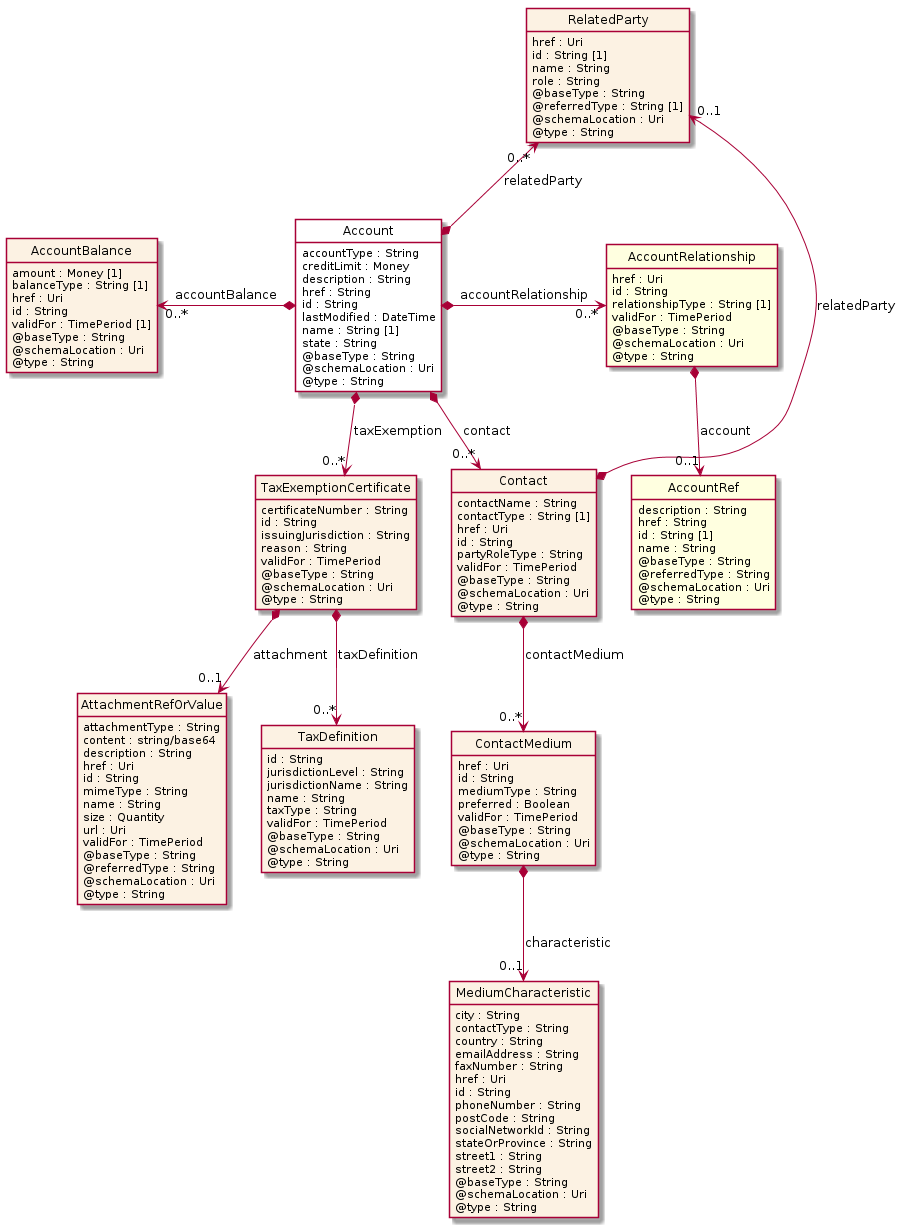

The diagram above was rendered by PlantUML. Its source (embedded in the PNG):
@startuml
hide circle
hide methods
hide stereotype
show <<Enumeration>> stereotype
skinparam class {
   BackgroundColor<<Enumeration>> #E6F5F7
   BackgroundColor<<Ref>> #FFFFE0
   BackgroundColor<<Pivot>> #FFFFFFF
   BackgroundColor<<SimpleType>> #E2F0DA
   BackgroundColor #FCF2E3
}

class Account <<Pivot>> {
    accountType : String
    creditLimit : Money
    description : String
    href : String
    id : String
    lastModified : DateTime
    name : String [1]
    state : String
    @baseType : String
    @schemaLocation : Uri
    @type : String
}

class AccountRelationship  <<Ref>> {
    href : Uri
    id : String
    relationshipType : String [1]
    validFor : TimePeriod
    @baseType : String
    @schemaLocation : Uri
    @type : String
}

class AccountRef  <<Ref>> {
    description : String
    href : String
    id : String [1]
    name : String
    @baseType : String
    @referredType : String
    @schemaLocation : Uri
    @type : String
}

class RelatedParty  {
    href : Uri
    id : String [1]
    name : String
    role : String
    @baseType : String
    @referredType : String [1]
    @schemaLocation : Uri
    @type : String
}

class TaxExemptionCertificate  {
    certificateNumber : String
    id : String
    issuingJurisdiction : String
    reason : String
    validFor : TimePeriod
    @baseType : String
    @schemaLocation : Uri
    @type : String
}

class TaxDefinition  {
    id : String
    jurisdictionLevel : String
    jurisdictionName : String
    name : String
    taxType : String
    validFor : TimePeriod
    @baseType : String
    @schemaLocation : Uri
    @type : String
}

class AttachmentRefOrValue  {
    attachmentType : String
    content : string/base64
    description : String
    href : Uri
    id : String
    mimeType : String
    name : String
    size : Quantity
    url : Uri
    validFor : TimePeriod
    @baseType : String
    @referredType : String
    @schemaLocation : Uri
    @type : String
}

class Contact  {
    contactName : String
    contactType : String [1]
    href : Uri
    id : String
    partyRoleType : String
    validFor : TimePeriod
    @baseType : String
    @schemaLocation : Uri
    @type : String
}

class ContactMedium  {
    href : Uri
    id : String
    mediumType : String
    preferred : Boolean
    validFor : TimePeriod
    @baseType : String
    @schemaLocation : Uri
    @type : String
}

class MediumCharacteristic  {
    city : String
    contactType : String
    country : String
    emailAddress : String
    faxNumber : String
    href : Uri
    id : String
    phoneNumber : String
    postCode : String
    socialNetworkId : String
    stateOrProvince : String
    street1 : String
    street2 : String
    @baseType : String
    @schemaLocation : Uri
    @type : String
}

class AccountBalance  {
    amount : Money [1]
    balanceType : String [1]
    href : Uri
    id : String
    validFor : TimePeriod [1]
    @baseType : String
    @schemaLocation : Uri
    @type : String
}

RelatedParty "0..*" <--* Account : relatedParty

Account *-->  "0..*" Contact : contact

RelatedParty "0..1" <--* Contact : relatedParty

AccountBalance "0..*" <-left-* Account : accountBalance

Account *-right-> "0..*" AccountRelationship : accountRelationship

Account *-->  "0..*" TaxExemptionCertificate : taxExemption

TaxExemptionCertificate *-->  "0..*" TaxDefinition : taxDefinition

TaxExemptionCertificate *-->  "0..1" AttachmentRefOrValue : attachment

Contact *-->  "0..*" ContactMedium : contactMedium

AccountRelationship *-->  "0..1" AccountRef : account

ContactMedium *-->  "0..1" MediumCharacteristic : characteristic

@enduml